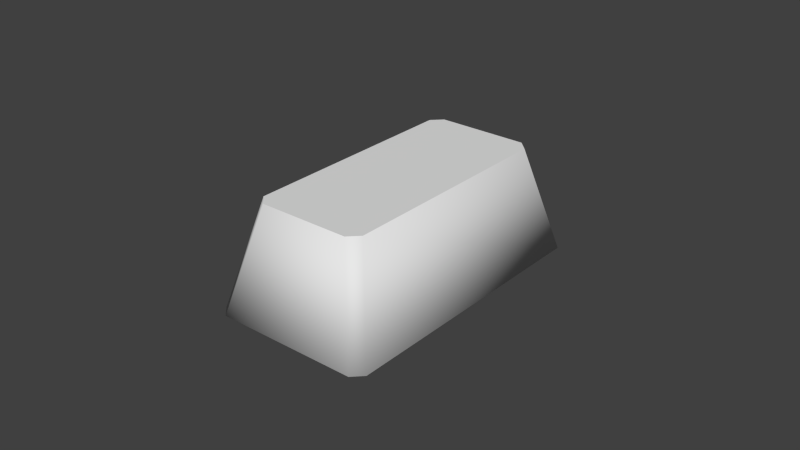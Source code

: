 # Source: AnyKey.blend  (saved by Blender 2.76.0; exported with 4.5.12 LTS)
import bpy
from mathutils import Matrix  # noqa: F401  (used for matrix-valued properties, if any)

bpy.ops.wm.read_factory_settings(use_empty=True)
scene = bpy.context.scene
scene.name = 'Scene'

# ---- collections
col_collection_1 = bpy.data.collections.new('Collection 1'); scene.collection.children.link(col_collection_1)

# ---- materials (node trees are filled in below, after node groups)
mat_anykey = bpy.data.materials.new('AnyKey')
mat_anykey.alpha_threshold = 0.0
mat_anykey.use_transparent_shadow = False
mat_anykey.roughness = 0.5
mat_anykey.line_color = (0.0, 0.0, 0.0, 1.0)

# ---- material node trees

# ---- world
world_world = bpy.data.worlds.new('World'); scene.world = world_world
world_world.color = (0.05088, 0.05088, 0.05088)
world_world.use_sun_shadow = False
world_world.sun_shadow_jitter_overblur = 0.0
world_world.cycles.sampling_method = 'MANUAL'
world_world.cycles.sample_map_resolution = 256

# ---- meshes
me_cube = bpy.data.meshes.new('Cube')
me_cube.from_pydata([(0.02326, 0.04868, -2.282e-10), (0.02657, 0.04537, -2.282e-10), (0.02657, -0.04537, -2.282e-10), (0.02326, -0.04868, -2.282e-10), (-0.02326, -0.04868, -2.282e-10), (-0.02657, -0.04537, -2.282e-10), (-0.02657, 0.04537, -2.282e-10), (-0.02326, 0.04868, -2.282e-10), (0.01805, 0.03636, 0.03432), (0.01474, 0.03967, 0.03432), (0.01474, -0.03967, 0.03432), (0.01805, -0.03636, 0.03432), (-0.01805, -0.03636, 0.03432), (-0.01474, -0.03967, 0.03432), (-0.01474, 0.03967, 0.03432), (-0.01805, 0.03636, 0.03432)], [], [(9, 0, 7, 14), (3, 10, 13, 4), (5, 12, 15, 6), (8, 9, 14, 15, 12, 13, 10, 11), (1, 8, 11, 2), (0, 9, 8, 1), (2, 11, 10, 3), (4, 13, 12, 5), (6, 15, 14, 7), (0, 1, 2, 3, 4, 5, 6, 7)])
me_cube.polygons.foreach_set('use_smooth', [1, 1, 1, 0, 1, 1, 1, 1, 1, 0])
_uv = me_cube.uv_layers.new(name='UVMap')
_uv.uv.foreach_set('vector', [0.6061, 0.405, 0.6385, 0.02762, 0.7119, 0.03657, 0.6526, 0.4107, 0.4797, 0.02001, 0.4759, 0.3988, 0.4291, 0.4, 0.4059, 0.0219, 0.3984, 0.02236, 0.4217, 0.4005, 0.3067, 0.4119, 0.255, 0.03662, 0.9636, 0.5825, 0.9892, 0.608, 0.9892, 0.8352, 0.9636, 0.8607, 0.4033, 0.8607, 0.3778, 0.8352, 0.3778, 0.608, 0.4033, 0.5825, 0.6311, 0.027, 0.5987, 0.4044, 0.4833, 0.3989, 0.4872, 0.02009, 0.6385, 0.02762, 0.6061, 0.405, 0.5987, 0.4044, 0.6311, 0.027, 0.4872, 0.02009, 0.4833, 0.3989, 0.4759, 0.3988, 0.4797, 0.02001, 0.4059, 0.0219, 0.4291, 0.4, 0.4217, 0.4005, 0.3984, 0.02236, 0.7192, 0.03775, 0.6599, 0.4119, 0.6526, 0.4107, 0.7119, 0.03657, 0.3556, 0.9268, 0.3446, 0.9379, 0.04216, 0.9378, 0.03114, 0.9267, 0.03119, 0.7717, 0.04222, 0.7607, 0.3446, 0.7608, 0.3557, 0.7718])
me_cube.materials.append(mat_anykey)
me_cube.use_remesh_preserve_volume = False
me_cube.use_remesh_preserve_attributes = False
me_cube.use_mirror_vertex_groups = False
me_cube.update()

# ---- objects
ob_cube = bpy.data.objects.new('Cube', me_cube)

# ---- transforms, parenting, visibility, modifiers, constraints
ob_cube.location = (1.63e-09, 0.02211, -0.003828)
ob_cube.lock_rotations_4d = False
ob_cube.empty_display_type = 'ARROWS'
ob_cube.lineart.crease_threshold = 0.0

# ---- collection membership
col_collection_1.objects.link(ob_cube)

# ---- scene / render settings (as saved in the file)
scene.frame_start = 1; scene.frame_end = 250; scene.frame_set(1)
scene.render.engine = 'BLENDER_EEVEE_NEXT'
scene.render.resolution_percentage = 50
scene.render.dither_intensity = 0.0
scene.cycles.use_denoising = False
scene.cycles.samples = 10
scene.cycles.sampling_pattern = 'TABULATED_SOBOL'
scene.cycles.light_sampling_threshold = 0.0
scene.cycles.use_adaptive_sampling = False
scene.cycles.use_light_tree = False
scene.cycles.blur_glossy = 0.0
scene.cycles.pixel_filter_type = 'GAUSSIAN'
scene.cycles.sample_clamp_indirect = 0.0
scene.view_settings.view_transform = 'Standard'
bpy.context.view_layer.update()

# ---- added for rendering (the .blend has no active camera and no usable light): camera, sun
cam_auto = bpy.data.cameras.new('AutoCamera')
cam_auto.lens = 50.0
cam_auto.sensor_width = 36.0
cam_auto.clip_end = 1000.0
ob_auto_camera = bpy.data.objects.new('AutoCamera', cam_auto)
scene.collection.objects.link(ob_auto_camera)
ob_auto_camera.location = (0.185045, -0.19994, 0.161366)
ob_auto_camera.rotation_euler = (1.09748, -7.21219e-08, 0.694738)
scene.camera = ob_auto_camera
light_auto_sun = bpy.data.lights.new('AutoSun', 'SUN')
light_auto_sun.energy = 3.0
light_auto_sun.angle = 0.0523599
ob_auto_sun = bpy.data.objects.new('AutoSun', light_auto_sun)
scene.collection.objects.link(ob_auto_sun)
ob_auto_sun.rotation_euler = (0.872665, 0.174533, 0.523599)
bpy.context.view_layer.update()
